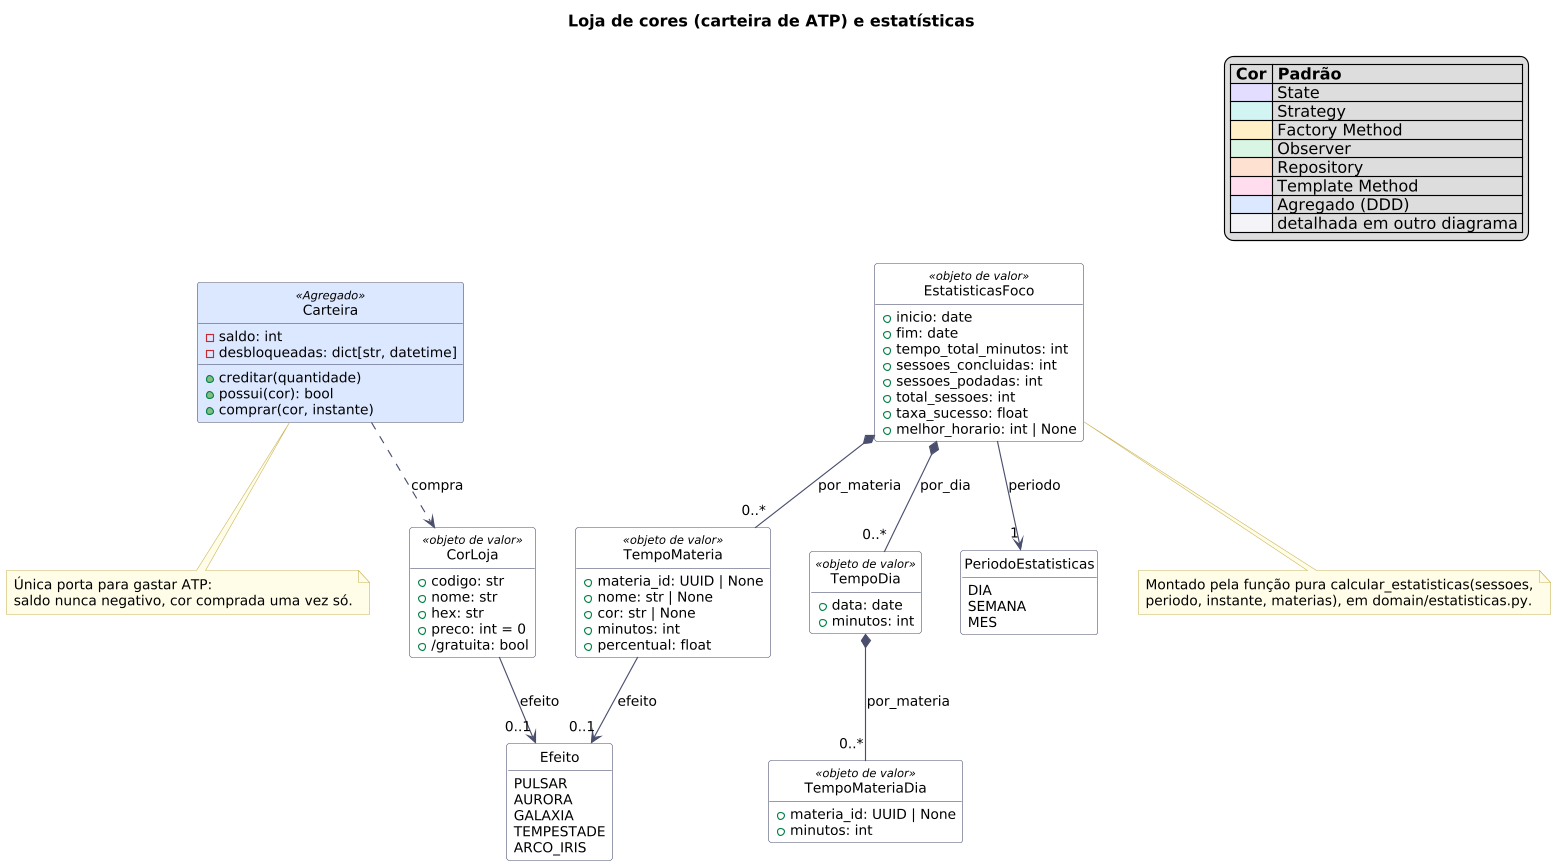

The diagram above was rendered by PlantUML. Its source (embedded in the PNG):
@startuml classes-loja-estatisticas
!include estilo-classes.iuml
title Loja de cores (carteira de ATP) e estatísticas
$legenda_padroes()

class Carteira <<Agregado>> $AGREGADO {
  - saldo: int
  - desbloqueadas: dict[str, datetime]
  + creditar(quantidade)
  + possui(cor): bool
  + comprar(cor, instante)
}
note bottom of Carteira
  Única porta para gastar ATP:
  saldo nunca negativo, cor comprada uma vez só.
end note
class CorLoja <<objeto de valor>> {
  + codigo: str
  + nome: str
  + hex: str
  + preco: int = 0
  + /gratuita: bool
}
enum Efeito {
  PULSAR
  AURORA
  GALAXIA
  TEMPESTADE
  ARCO_IRIS
}

enum PeriodoEstatisticas {
  DIA
  SEMANA
  MES
}
class EstatisticasFoco <<objeto de valor>> {
  + inicio: date
  + fim: date
  + tempo_total_minutos: int
  + sessoes_concluidas: int
  + sessoes_podadas: int
  + total_sessoes: int
  + taxa_sucesso: float
  + melhor_horario: int | None
}
note bottom of EstatisticasFoco
  Montado pela função pura calcular_estatisticas(sessoes,
  periodo, instante, materias), em domain/estatisticas.py.
end note
class TempoDia <<objeto de valor>> {
  + data: date
  + minutos: int
}
class TempoMateriaDia <<objeto de valor>> {
  + materia_id: UUID | None
  + minutos: int
}
class TempoMateria <<objeto de valor>> {
  + materia_id: UUID | None
  + nome: str | None
  + cor: str | None
  + minutos: int
  + percentual: float
}

Carteira ..> CorLoja : compra
CorLoja --> "0..1" Efeito : efeito
EstatisticasFoco --> "1" PeriodoEstatisticas : periodo
EstatisticasFoco *-- "0..*" TempoDia : por_dia
EstatisticasFoco *-- "0..*" TempoMateria : por_materia
TempoDia *-- "0..*" TempoMateriaDia : por_materia
TempoMateria --> "0..1" Efeito : efeito
@enduml